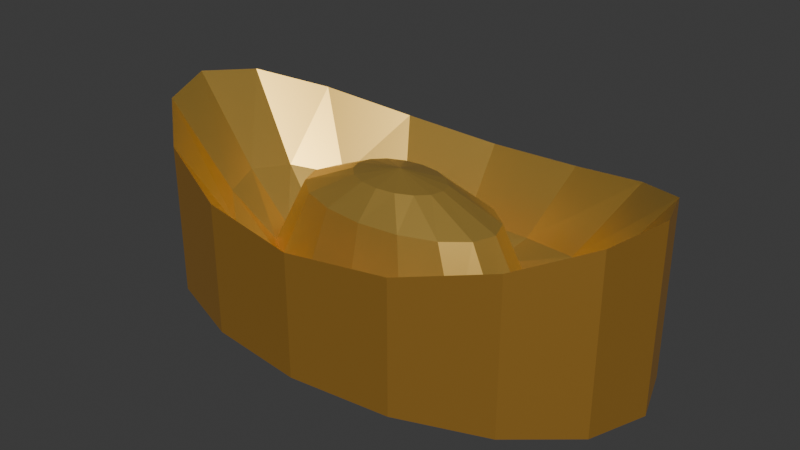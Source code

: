 # Source: source.blend  (saved by Blender 4.3.34; exported with 4.5.12 LTS)
import bpy
from mathutils import Matrix  # noqa: F401  (used for matrix-valued properties, if any)

bpy.ops.wm.read_factory_settings(use_empty=True)
scene = bpy.context.scene
scene.name = 'Scene'

# ---- collections
col_collection = bpy.data.collections.new('Collection'); scene.collection.children.link(col_collection)

# ---- materials (node trees are filled in below, after node groups)
mat_outerboat_satingold = bpy.data.materials.new('OuterBoat_SatinGold')
mat_outerboat_satingold.diffuse_color = (0.67, 0.35, 0.065, 1.0)
mat_crownandvalley_warmgold = bpy.data.materials.new('CrownAndValley_WarmGold')
mat_crownandvalley_warmgold.diffuse_color = (0.89, 0.57, 0.13, 1.0)

# ---- material node trees
mat_outerboat_satingold.use_nodes = True; mat_outerboat_satingold.node_tree.nodes.clear()
_N = mat_outerboat_satingold.node_tree.nodes; _L = mat_outerboat_satingold.node_tree.links
n0 = _N.new('ShaderNodeBsdfPrincipled'); n0.name = 'Principled BSDF'; n0.location = (10, 300)
n0.inputs[0].default_value = (0.67, 0.35, 0.065, 1.0)
n0.inputs[1].default_value = 0.72
n0.inputs[2].default_value = 0.42
n1 = _N.new('ShaderNodeOutputMaterial'); n1.name = 'Material Output'; n1.location = (300, 300)
_L.new(n0.outputs[0], n1.inputs[0])
n1.is_active_output = True
mat_crownandvalley_warmgold.use_nodes = True; mat_crownandvalley_warmgold.node_tree.nodes.clear()
_N = mat_crownandvalley_warmgold.node_tree.nodes; _L = mat_crownandvalley_warmgold.node_tree.links
n0 = _N.new('ShaderNodeBsdfPrincipled'); n0.name = 'Principled BSDF'; n0.location = (10, 300)
n0.inputs[0].default_value = (0.89, 0.57, 0.13, 1.0)
n0.inputs[1].default_value = 0.78
n0.inputs[2].default_value = 0.33
n1 = _N.new('ShaderNodeOutputMaterial'); n1.name = 'Material Output'; n1.location = (300, 300)
_L.new(n0.outputs[0], n1.inputs[0])
n1.is_active_output = True

# ---- world
world_world = bpy.data.worlds.new('World'); scene.world = world_world
world_world.use_nodes = True; world_world.node_tree.nodes.clear()
_N = world_world.node_tree.nodes; _L = world_world.node_tree.links
n0 = _N.new('ShaderNodeOutputWorld'); n0.name = 'World Output'; n0.location = (300, 300)
n1 = _N.new('ShaderNodeBackground'); n1.name = 'Background'; n1.location = (10, 300)
n1.inputs[0].default_value = (0.05088, 0.05088, 0.05088, 1.0)
_L.new(n1.outputs[0], n0.inputs[0])
n0.is_active_output = True
world_world.color = (0.05088, 0.05088, 0.05088)
world_world.sun_shadow_jitter_overblur = 0.0

# ---- meshes
me_integralraisedendboatandcentralcrown = bpy.data.meshes.new('IntegralRaisedEndBoatAndCentralCrown')
me_integralraisedendboatandcentralcrown.from_pydata([(0.16, 0.0, 0.11), (0.1478, 0.03444, 0.1049), (0.1109, 0.02487, 0.05207), (0.12, 0.0, 0.055), (0.1131, 0.06364, 0.0925), (0.08485, 0.04596, 0.045), (0.06123, 0.08315, 0.08013), (0.04592, 0.06005, 0.03793), (0.0, 0.09, 0.075), (0.0, 0.065, 0.035), (-0.06123, 0.08315, 0.08013), (-0.04592, 0.06005, 0.03793), (-0.1131, 0.06364, 0.0925), (-0.08485, 0.04596, 0.045), (-0.1478, 0.03444, 0.1049), (-0.1109, 0.02487, 0.05207), (-0.16, 0.0, 0.11), (-0.12, 0.0, 0.055), (-0.1478, -0.03444, 0.1049), (-0.1109, -0.02487, 0.05207), (-0.1131, -0.06364, 0.0925), (-0.08485, -0.04596, 0.045), (-0.06123, -0.08315, 0.08013), (-0.04592, -0.06005, 0.03793), (0.0, -0.09, 0.075), (0.0, -0.065, 0.035), (0.06123, -0.08315, 0.08013), (0.04592, -0.06005, 0.03793), (0.1131, -0.06364, 0.0925), (0.08485, -0.04596, 0.045), (0.1478, -0.03444, 0.1049), (0.1109, -0.02487, 0.05207), (0.08315, 0.01722, 0.025), (0.09, 0.0, 0.025), (0.06364, 0.03182, 0.025), (0.03444, 0.04157, 0.025), (0.0, 0.045, 0.025), (-0.03444, 0.04157, 0.025), (-0.06364, 0.03182, 0.025), (-0.08315, 0.01722, 0.025), (-0.09, 0.0, 0.025), (-0.08315, -0.01722, 0.025), (-0.06364, -0.03182, 0.025), (-0.03444, -0.04157, 0.025), (0.0, -0.045, 0.025), (0.03444, -0.04157, 0.025), (0.06364, -0.03182, 0.025), (0.08315, -0.01722, 0.025), (0.06005, 0.01339, 0.07), (0.065, 0.0, 0.07), (0.04596, 0.02475, 0.07), (0.02487, 0.03234, 0.07), (0.0, 0.035, 0.07), (-0.02487, 0.03234, 0.07), (-0.04596, 0.02475, 0.07), (-0.06005, 0.01339, 0.07), (-0.065, 0.0, 0.07), (-0.06005, -0.01339, 0.07), (-0.04596, -0.02475, 0.07), (-0.02487, -0.03234, 0.07), (0.0, -0.035, 0.07), (0.02487, -0.03234, 0.07), (0.04596, -0.02475, 0.07), (0.06005, -0.01339, 0.07), (0.02772, 0.007654, 0.085), (0.03, 0.0, 0.085), (0.02121, 0.01414, 0.085), (0.01148, 0.01848, 0.085), (0.0, 0.02, 0.085), (-0.01148, 0.01848, 0.085), (-0.02121, 0.01414, 0.085), (-0.02772, 0.007654, 0.085), (-0.03, 0.0, 0.085), (-0.02772, -0.007654, 0.085), (-0.02121, -0.01414, 0.085), (-0.01148, -0.01848, 0.085), (0.0, -0.02, 0.085), (0.01148, -0.01848, 0.085), (0.02121, -0.01414, 0.085), (0.02772, -0.007654, 0.085), (0.0, 0.0, 0.09), (0.16, 0.0, 0.0), (0.1478, 0.03444, 0.0), (0.1131, 0.06364, 0.0), (0.06123, 0.08315, 0.0), (0.0, 0.09, 0.0), (-0.06123, 0.08315, 0.0), (-0.1131, 0.06364, 0.0), (-0.1478, 0.03444, 0.0), (-0.16, 0.0, 0.0), (-0.1478, -0.03444, 0.0), (-0.1131, -0.06364, 0.0), (-0.06123, -0.08315, 0.0), (0.0, -0.09, 0.0), (0.06123, -0.08315, 0.0), (0.1131, -0.06364, 0.0), (0.1478, -0.03444, 0.0), (0.0, 0.0, 0.0)], [], [(0, 1, 2), (0, 2, 3), (1, 4, 5), (1, 5, 2), (4, 6, 7), (4, 7, 5), (6, 8, 9), (6, 9, 7), (8, 10, 11), (8, 11, 9), (10, 12, 13), (10, 13, 11), (12, 14, 15), (12, 15, 13), (14, 16, 17), (14, 17, 15), (16, 18, 19), (16, 19, 17), (18, 20, 21), (18, 21, 19), (20, 22, 23), (20, 23, 21), (22, 24, 25), (22, 25, 23), (24, 26, 27), (24, 27, 25), (26, 28, 29), (26, 29, 27), (28, 30, 31), (28, 31, 29), (30, 0, 3), (30, 3, 31), (3, 2, 32), (3, 32, 33), (2, 5, 34), (2, 34, 32), (5, 7, 35), (5, 35, 34), (7, 9, 36), (7, 36, 35), (9, 11, 37), (9, 37, 36), (11, 13, 38), (11, 38, 37), (13, 15, 39), (13, 39, 38), (15, 17, 40), (15, 40, 39), (17, 19, 41), (17, 41, 40), (19, 21, 42), (19, 42, 41), (21, 23, 43), (21, 43, 42), (23, 25, 44), (23, 44, 43), (25, 27, 45), (25, 45, 44), (27, 29, 46), (27, 46, 45), (29, 31, 47), (29, 47, 46), (31, 3, 33), (31, 33, 47), (33, 32, 48), (33, 48, 49), (32, 34, 50), (32, 50, 48), (34, 35, 51), (34, 51, 50), (35, 36, 52), (35, 52, 51), (36, 37, 53), (36, 53, 52), (37, 38, 54), (37, 54, 53), (38, 39, 55), (38, 55, 54), (39, 40, 56), (39, 56, 55), (40, 41, 57), (40, 57, 56), (41, 42, 58), (41, 58, 57), (42, 43, 59), (42, 59, 58), (43, 44, 60), (43, 60, 59), (44, 45, 61), (44, 61, 60), (45, 46, 62), (45, 62, 61), (46, 47, 63), (46, 63, 62), (47, 33, 49), (47, 49, 63), (49, 48, 64), (49, 64, 65), (48, 50, 66), (48, 66, 64), (50, 51, 67), (50, 67, 66), (51, 52, 68), (51, 68, 67), (52, 53, 69), (52, 69, 68), (53, 54, 70), (53, 70, 69), (54, 55, 71), (54, 71, 70), (55, 56, 72), (55, 72, 71), (56, 57, 73), (56, 73, 72), (57, 58, 74), (57, 74, 73), (58, 59, 75), (58, 75, 74), (59, 60, 76), (59, 76, 75), (60, 61, 77), (60, 77, 76), (61, 62, 78), (61, 78, 77), (62, 63, 79), (62, 79, 78), (63, 49, 65), (63, 65, 79), (80, 65, 64), (80, 64, 66), (80, 66, 67), (80, 67, 68), (80, 68, 69), (80, 69, 70), (80, 70, 71), (80, 71, 72), (80, 72, 73), (80, 73, 74), (80, 74, 75), (80, 75, 76), (80, 76, 77), (80, 77, 78), (80, 78, 79), (80, 79, 65), (81, 82, 1), (81, 1, 0), (82, 83, 4), (82, 4, 1), (83, 84, 6), (83, 6, 4), (84, 85, 8), (84, 8, 6), (85, 86, 10), (85, 10, 8), (86, 87, 12), (86, 12, 10), (87, 88, 14), (87, 14, 12), (88, 89, 16), (88, 16, 14), (89, 90, 18), (89, 18, 16), (90, 91, 20), (90, 20, 18), (91, 92, 22), (91, 22, 20), (92, 93, 24), (92, 24, 22), (93, 94, 26), (93, 26, 24), (94, 95, 28), (94, 28, 26), (95, 96, 30), (95, 30, 28), (96, 81, 0), (96, 0, 30), (82, 81, 97), (83, 82, 97), (84, 83, 97), (85, 84, 97), (86, 85, 97), (87, 86, 97), (88, 87, 97), (89, 88, 97), (90, 89, 97), (91, 90, 97), (92, 91, 97), (93, 92, 97), (94, 93, 97), (95, 94, 97), (96, 95, 97), (81, 96, 97)])
me_integralraisedendboatandcentralcrown.polygons.foreach_set('material_index', [1, 1, 1, 1, 1, 1, 1, 1, 1, 1, 1, 1, 1, 1, 1, 1, 1, 1, 1, 1, 1, 1, 1, 1, 1, 1, 1, 1, 1, 1, 1, 1, 1, 1, 1, 1, 1, 1, 1, 1, 1, 1, 1, 1, 1, 1, 1, 1, 1, 1, 1, 1, 1, 1, 1, 1, 1, 1, 1, 1, 1, 1, 1, 1, 1, 1, 1, 1, 1, 1, 1, 1, 1, 1, 1, 1, 1, 1, 1, 1, 1, 1, 1, 1, 1, 1, 1, 1, 1, 1, 1, 1, 1, 1, 1, 1, 1, 1, 1, 1, 1, 1, 1, 1, 1, 1, 1, 1, 1, 1, 1, 1, 1, 1, 1, 1, 1, 1, 1, 1, 1, 1, 1, 1, 1, 1, 1, 1, 1, 1, 1, 1, 1, 1, 1, 1, 1, 1, 1, 1, 1, 1, 1, 1, 0, 0, 0, 0, 0, 0, 0, 0, 0, 0, 0, 0, 0, 0, 0, 0, 0, 0, 0, 0, 0, 0, 0, 0, 0, 0, 0, 0, 0, 0, 0, 0, 0, 0, 0, 0, 0, 0, 0, 0, 0, 0, 0, 0, 0, 0, 0, 0])
me_integralraisedendboatandcentralcrown.materials.append(mat_outerboat_satingold)
me_integralraisedendboatandcentralcrown.materials.append(mat_crownandvalley_warmgold)
me_integralraisedendboatandcentralcrown.update()

# ---- objects
ob_oneintegralraisedendcrowningot = bpy.data.objects.new('OneIntegralRaisedEndCrownIngot', None)
ob_integralraisedendboatandcentralcrown = bpy.data.objects.new('IntegralRaisedEndBoatAndCentralCrown', me_integralraisedendboatandcentralcrown)

# ---- transforms, parenting, visibility, modifiers, constraints
ob_oneintegralraisedendcrowningot.location = (0.0, 0.0, 0.0)
ob_integralraisedendboatandcentralcrown.parent = ob_oneintegralraisedendcrowningot
ob_integralraisedendboatandcentralcrown.location = (0.0, 0.0, 0.0)

# ---- collection membership
scene.collection.objects.link(ob_oneintegralraisedendcrowningot)
scene.collection.objects.link(ob_integralraisedendboatandcentralcrown)

# ---- scene / render settings (as saved in the file)
scene.frame_start = 1; scene.frame_end = 250; scene.frame_set(1)
scene.render.engine = 'CYCLES'
scene.render.use_compositing = False
scene.cycles.use_denoising = False
scene.cycles.samples = 128
scene.cycles.use_adaptive_sampling = False
scene.cycles.seed = 17
bpy.context.view_layer.update()

# ---- added for rendering (the .blend has no active camera and no usable light): camera, sun
cam_auto = bpy.data.cameras.new('AutoCamera')
cam_auto.lens = 50.0
cam_auto.sensor_width = 36.0
cam_auto.clip_end = 1000.0
ob_auto_camera = bpy.data.objects.new('AutoCamera', cam_auto)
scene.collection.objects.link(ob_auto_camera)
ob_auto_camera.location = (0.354616, -0.425539, 0.338693)
ob_auto_camera.rotation_euler = (1.09748, -7.21219e-08, 0.694738)
scene.camera = ob_auto_camera
light_auto_sun = bpy.data.lights.new('AutoSun', 'SUN')
light_auto_sun.energy = 3.0
light_auto_sun.angle = 0.0523599
ob_auto_sun = bpy.data.objects.new('AutoSun', light_auto_sun)
scene.collection.objects.link(ob_auto_sun)
ob_auto_sun.rotation_euler = (0.872665, 0.174533, 0.523599)
bpy.context.view_layer.update()
